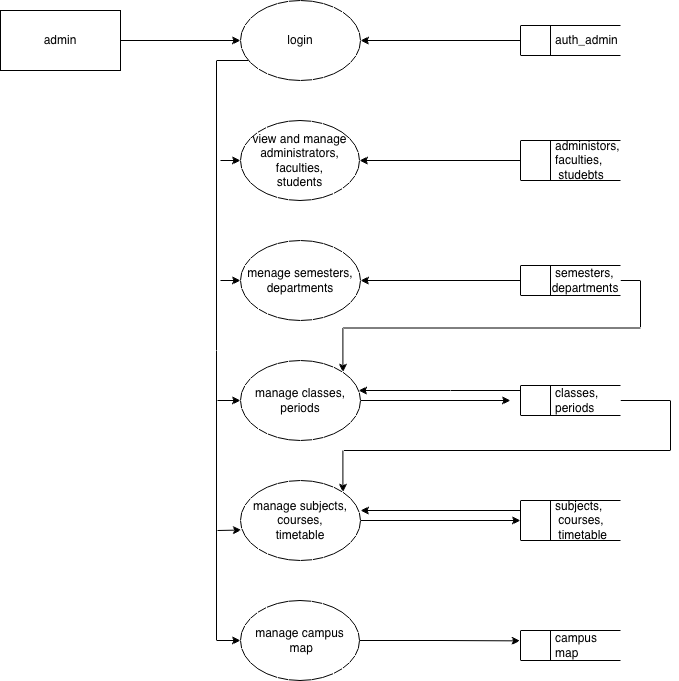

The diagram above was exported from draw.io. Its source (the exported page's mxGraphModel, read from the mxfile embedded in the PNG):
<mxGraphModel dx="1298" dy="801" grid="1" gridSize="10" guides="1" tooltips="1" connect="1" arrows="1" fold="1" page="1" pageScale="1" pageWidth="827" pageHeight="1169" math="0" shadow="0">
  <root>
    <mxCell id="0" />
    <mxCell id="1" parent="0" />
    <mxCell id="FSWG6-6_87T_IB7dxAZm-1" parent="1" style="rounded=0;whiteSpace=wrap;html=1;" value="admin" vertex="1">
      <mxGeometry height="60" width="120" x="80" y="50" as="geometry" />
    </mxCell>
    <mxCell id="FSWG6-6_87T_IB7dxAZm-19" edge="1" parent="1" source="FSWG6-6_87T_IB7dxAZm-2" style="edgeStyle=orthogonalEdgeStyle;rounded=0;orthogonalLoop=1;jettySize=auto;html=1;entryX=0;entryY=0.5;entryDx=0;entryDy=0;" target="FSWG6-6_87T_IB7dxAZm-16">
      <mxGeometry relative="1" as="geometry">
        <Array as="points">
          <mxPoint x="296" y="100" />
          <mxPoint x="296" y="680" />
        </Array>
        <mxPoint x="270" y="110" as="sourcePoint" />
        <mxPoint x="280" y="680" as="targetPoint" />
      </mxGeometry>
    </mxCell>
    <mxCell id="FSWG6-6_87T_IB7dxAZm-2" parent="1" style="ellipse;whiteSpace=wrap;html=1;" value="login" vertex="1">
      <mxGeometry height="80" width="120" x="320" y="40" as="geometry" />
    </mxCell>
    <mxCell id="FSWG6-6_87T_IB7dxAZm-3" parent="1" style="html=1;dashed=0;whiteSpace=wrap;shape=mxgraph.dfd.dataStoreID;align=left;spacingLeft=3;points=[[0,0],[0.5,0],[1,0],[0,0.5],[1,0.5],[0,1],[0.5,1],[1,1]];" value="&amp;nbsp; &amp;nbsp; &amp;nbsp; &amp;nbsp; &amp;nbsp;auth_admin" vertex="1">
      <mxGeometry height="30" width="100" x="600" y="65" as="geometry" />
    </mxCell>
    <mxCell id="FSWG6-6_87T_IB7dxAZm-6" parent="1" style="ellipse;whiteSpace=wrap;html=1;" value="view and manage administrators,&lt;div&gt;faculties,&lt;/div&gt;&lt;div&gt;students&lt;/div&gt;" vertex="1">
      <mxGeometry height="80" width="119" x="320" y="160" as="geometry" />
    </mxCell>
    <mxCell id="FSWG6-6_87T_IB7dxAZm-20" edge="1" parent="1" source="FSWG6-6_87T_IB7dxAZm-7" style="edgeStyle=orthogonalEdgeStyle;rounded=0;orthogonalLoop=1;jettySize=auto;html=1;" target="FSWG6-6_87T_IB7dxAZm-6">
      <mxGeometry relative="1" as="geometry" />
    </mxCell>
    <mxCell id="FSWG6-6_87T_IB7dxAZm-7" parent="1" style="html=1;dashed=0;whiteSpace=wrap;shape=mxgraph.dfd.dataStoreID;align=left;spacingLeft=3;points=[[0,0],[0.5,0],[1,0],[0,0.5],[1,0.5],[0,1],[0.5,1],[1,1]];" value="&amp;nbsp; &amp;nbsp; &amp;nbsp; &amp;nbsp; &amp;nbsp;administors,&lt;div&gt;&amp;nbsp; &amp;nbsp; &amp;nbsp; &amp;nbsp; &amp;nbsp;faculties,&lt;/div&gt;&lt;div&gt;&amp;nbsp; &amp;nbsp; &amp;nbsp; &amp;nbsp; &amp;nbsp; studebts&lt;/div&gt;" vertex="1">
      <mxGeometry height="40" width="100" x="600" y="180" as="geometry" />
    </mxCell>
    <mxCell id="FSWG6-6_87T_IB7dxAZm-8" parent="1" style="ellipse;whiteSpace=wrap;html=1;" value="menage semesters,&lt;div&gt;departments&lt;/div&gt;" vertex="1">
      <mxGeometry height="80" width="120" x="320" y="280" as="geometry" />
    </mxCell>
    <mxCell id="FSWG6-6_87T_IB7dxAZm-21" edge="1" parent="1" source="FSWG6-6_87T_IB7dxAZm-9" style="edgeStyle=orthogonalEdgeStyle;rounded=0;orthogonalLoop=1;jettySize=auto;html=1;" target="FSWG6-6_87T_IB7dxAZm-8">
      <mxGeometry relative="1" as="geometry" />
    </mxCell>
    <mxCell id="FSWG6-6_87T_IB7dxAZm-42" edge="1" parent="1" source="FSWG6-6_87T_IB7dxAZm-9" style="edgeStyle=orthogonalEdgeStyle;rounded=0;orthogonalLoop=1;jettySize=auto;html=1;entryX=1;entryY=0;entryDx=0;entryDy=0;exitX=1;exitY=0.5;exitDx=0;exitDy=0;" target="FSWG6-6_87T_IB7dxAZm-10">
      <mxGeometry relative="1" as="geometry">
        <mxPoint x="807.57" y="360" as="sourcePoint" />
        <mxPoint x="449.9964068711925" y="411.7157287525381" as="targetPoint" />
      </mxGeometry>
    </mxCell>
    <mxCell id="FSWG6-6_87T_IB7dxAZm-9" parent="1" style="html=1;dashed=0;whiteSpace=wrap;shape=mxgraph.dfd.dataStoreID;align=left;spacingLeft=3;points=[[0,0],[0.5,0],[1,0],[0,0.5],[1,0.5],[0,1],[0.5,1],[1,1]];" value="&amp;nbsp; &amp;nbsp; &amp;nbsp; &amp;nbsp; &amp;nbsp;semesters,&lt;div&gt;&amp;nbsp; &amp;nbsp; &amp;nbsp; &amp;nbsp; departments&lt;/div&gt;" vertex="1">
      <mxGeometry height="30" width="100" x="600" y="305" as="geometry" />
    </mxCell>
    <mxCell id="FSWG6-6_87T_IB7dxAZm-33" edge="1" parent="1" source="FSWG6-6_87T_IB7dxAZm-10" style="rounded=0;orthogonalLoop=1;jettySize=auto;html=1;">
      <mxGeometry relative="1" as="geometry">
        <mxPoint x="590" y="440" as="targetPoint" />
      </mxGeometry>
    </mxCell>
    <mxCell id="FSWG6-6_87T_IB7dxAZm-10" parent="1" style="ellipse;whiteSpace=wrap;html=1;" value="manage classes,&lt;div&gt;periods&lt;/div&gt;" vertex="1">
      <mxGeometry height="80" width="120" x="320" y="400" as="geometry" />
    </mxCell>
    <mxCell id="FSWG6-6_87T_IB7dxAZm-22" edge="1" parent="1" source="FSWG6-6_87T_IB7dxAZm-11" style="edgeStyle=orthogonalEdgeStyle;rounded=0;orthogonalLoop=1;jettySize=auto;html=1;" target="FSWG6-6_87T_IB7dxAZm-10">
      <mxGeometry relative="1" as="geometry">
        <Array as="points">
          <mxPoint x="530" y="430" />
          <mxPoint x="530" y="430" />
        </Array>
      </mxGeometry>
    </mxCell>
    <mxCell id="FSWG6-6_87T_IB7dxAZm-43" edge="1" parent="1" source="FSWG6-6_87T_IB7dxAZm-11" style="edgeStyle=orthogonalEdgeStyle;rounded=0;orthogonalLoop=1;jettySize=auto;html=1;entryX=1;entryY=0;entryDx=0;entryDy=0;exitX=1;exitY=0.5;exitDx=0;exitDy=0;" target="FSWG6-6_87T_IB7dxAZm-13">
      <mxGeometry relative="1" as="geometry">
        <Array as="points">
          <mxPoint x="750" y="440" />
          <mxPoint x="750" y="490" />
          <mxPoint x="422" y="490" />
        </Array>
        <mxPoint x="600" y="470" as="sourcePoint" />
        <mxPoint x="422.4264068711925" y="561.7157287525381" as="targetPoint" />
      </mxGeometry>
    </mxCell>
    <mxCell id="FSWG6-6_87T_IB7dxAZm-11" parent="1" style="html=1;dashed=0;whiteSpace=wrap;shape=mxgraph.dfd.dataStoreID;align=left;spacingLeft=3;points=[[0,0],[0.5,0],[1,0],[0,0.5],[1,0.5],[0,1],[0.5,1],[1,1]];" value="&amp;nbsp; &amp;nbsp; &amp;nbsp; &amp;nbsp; &amp;nbsp;classes,&lt;div&gt;&amp;nbsp; &amp;nbsp; &amp;nbsp; &amp;nbsp; &amp;nbsp;periods&lt;/div&gt;" vertex="1">
      <mxGeometry height="30" width="100" x="600" y="425" as="geometry" />
    </mxCell>
    <mxCell id="FSWG6-6_87T_IB7dxAZm-12" edge="1" parent="1" source="FSWG6-6_87T_IB7dxAZm-1" style="endArrow=classic;html=1;rounded=0;entryX=0;entryY=0.5;entryDx=0;entryDy=0;exitX=1;exitY=0.5;exitDx=0;exitDy=0;" target="FSWG6-6_87T_IB7dxAZm-2" value="">
      <mxGeometry height="50" relative="1" width="50" as="geometry">
        <mxPoint x="210" y="80" as="sourcePoint" />
        <mxPoint x="260" y="30" as="targetPoint" />
      </mxGeometry>
    </mxCell>
    <mxCell id="FSWG6-6_87T_IB7dxAZm-28" edge="1" parent="1" source="FSWG6-6_87T_IB7dxAZm-13" style="edgeStyle=orthogonalEdgeStyle;rounded=0;orthogonalLoop=1;jettySize=auto;html=1;entryX=0;entryY=0.5;entryDx=0;entryDy=0;" target="FSWG6-6_87T_IB7dxAZm-14">
      <mxGeometry relative="1" as="geometry" />
    </mxCell>
    <mxCell id="FSWG6-6_87T_IB7dxAZm-13" parent="1" style="ellipse;whiteSpace=wrap;html=1;" value="manage subjects,&lt;div&gt;courses,&lt;/div&gt;&lt;div&gt;timetable&lt;/div&gt;" vertex="1">
      <mxGeometry height="80" width="120" x="320" y="520" as="geometry" />
    </mxCell>
    <mxCell id="FSWG6-6_87T_IB7dxAZm-26" edge="1" parent="1" style="edgeStyle=orthogonalEdgeStyle;rounded=0;orthogonalLoop=1;jettySize=auto;html=1;entryX=1;entryY=0.5;entryDx=0;entryDy=0;">
      <mxGeometry relative="1" as="geometry">
        <mxPoint x="600" y="550" as="sourcePoint" />
        <mxPoint x="440" y="550" as="targetPoint" />
      </mxGeometry>
    </mxCell>
    <mxCell id="FSWG6-6_87T_IB7dxAZm-14" parent="1" style="html=1;dashed=0;whiteSpace=wrap;shape=mxgraph.dfd.dataStoreID;align=left;spacingLeft=3;points=[[0,0],[0.5,0],[1,0],[0,0.5],[1,0.5],[0,1],[0.5,1],[1,1]];" value="&amp;nbsp; &amp;nbsp; &amp;nbsp; &amp;nbsp; &amp;nbsp;subjects,&lt;div&gt;&amp;nbsp; &amp;nbsp; &amp;nbsp; &amp;nbsp; &amp;nbsp; courses,&lt;/div&gt;&lt;div&gt;&amp;nbsp; &amp;nbsp; &amp;nbsp; &amp;nbsp; &amp;nbsp; timetable&lt;/div&gt;" vertex="1">
      <mxGeometry height="40" width="100" x="600" y="540" as="geometry" />
    </mxCell>
    <mxCell id="FSWG6-6_87T_IB7dxAZm-16" parent="1" style="ellipse;whiteSpace=wrap;html=1;" value="manage campus&lt;div&gt;&amp;nbsp;map&lt;/div&gt;" vertex="1">
      <mxGeometry height="80" width="119" x="320" y="640" as="geometry" />
    </mxCell>
    <mxCell id="FSWG6-6_87T_IB7dxAZm-17" parent="1" style="html=1;dashed=0;whiteSpace=wrap;shape=mxgraph.dfd.dataStoreID;align=left;spacingLeft=3;points=[[0,0],[0.5,0],[1,0],[0,0.5],[1,0.5],[0,1],[0.5,1],[1,1]];" value="&amp;nbsp; &amp;nbsp; &amp;nbsp; &amp;nbsp; &amp;nbsp;campus&amp;nbsp; &amp;nbsp; &amp;nbsp; &amp;nbsp; &amp;nbsp; &amp;nbsp; &amp;nbsp; &amp;nbsp;map" vertex="1">
      <mxGeometry height="30" width="100" x="600" y="670" as="geometry" />
    </mxCell>
    <mxCell id="FSWG6-6_87T_IB7dxAZm-18" edge="1" parent="1" source="FSWG6-6_87T_IB7dxAZm-3" style="endArrow=classic;html=1;rounded=0;entryX=1;entryY=0.5;entryDx=0;entryDy=0;exitX=0;exitY=0.5;exitDx=0;exitDy=0;" target="FSWG6-6_87T_IB7dxAZm-2" value="">
      <mxGeometry height="50" relative="1" width="50" as="geometry">
        <mxPoint x="490" y="110" as="sourcePoint" />
        <mxPoint x="540" y="60" as="targetPoint" />
      </mxGeometry>
    </mxCell>
    <mxCell id="FSWG6-6_87T_IB7dxAZm-30" edge="1" parent="1" source="FSWG6-6_87T_IB7dxAZm-16" style="edgeStyle=orthogonalEdgeStyle;rounded=0;orthogonalLoop=1;jettySize=auto;html=1;entryX=-0.004;entryY=0.346;entryDx=0;entryDy=0;entryPerimeter=0;" target="FSWG6-6_87T_IB7dxAZm-17">
      <mxGeometry relative="1" as="geometry" />
    </mxCell>
    <mxCell id="FSWG6-6_87T_IB7dxAZm-35" edge="1" parent="1" style="endArrow=classic;html=1;rounded=0;" target="FSWG6-6_87T_IB7dxAZm-6" value="">
      <mxGeometry height="50" relative="1" width="50" as="geometry">
        <mxPoint x="300" y="200" as="sourcePoint" />
        <mxPoint x="440" y="380" as="targetPoint" />
      </mxGeometry>
    </mxCell>
    <mxCell id="FSWG6-6_87T_IB7dxAZm-38" edge="1" parent="1" style="endArrow=classic;html=1;rounded=0;entryX=0;entryY=0.5;entryDx=0;entryDy=0;" target="FSWG6-6_87T_IB7dxAZm-8" value="">
      <mxGeometry height="50" relative="1" width="50" as="geometry">
        <mxPoint x="300" y="320" as="sourcePoint" />
        <mxPoint x="270" y="320" as="targetPoint" />
      </mxGeometry>
    </mxCell>
    <mxCell id="FSWG6-6_87T_IB7dxAZm-40" edge="1" parent="1" style="endArrow=classic;html=1;rounded=0;entryX=0;entryY=0.5;entryDx=0;entryDy=0;" target="FSWG6-6_87T_IB7dxAZm-10" value="">
      <mxGeometry height="50" relative="1" width="50" as="geometry">
        <mxPoint x="297" y="440" as="sourcePoint" />
        <mxPoint x="316.9999999999991" y="440" as="targetPoint" />
      </mxGeometry>
    </mxCell>
    <mxCell id="FSWG6-6_87T_IB7dxAZm-41" edge="1" parent="1" style="endArrow=classic;html=1;rounded=0;entryX=0.007;entryY=0.619;entryDx=0;entryDy=0;entryPerimeter=0;" target="FSWG6-6_87T_IB7dxAZm-13" value="">
      <mxGeometry height="50" relative="1" width="50" as="geometry">
        <mxPoint x="297" y="570" as="sourcePoint" />
        <mxPoint x="327.0000000000001" y="570" as="targetPoint" />
      </mxGeometry>
    </mxCell>
  </root>
</mxGraphModel>